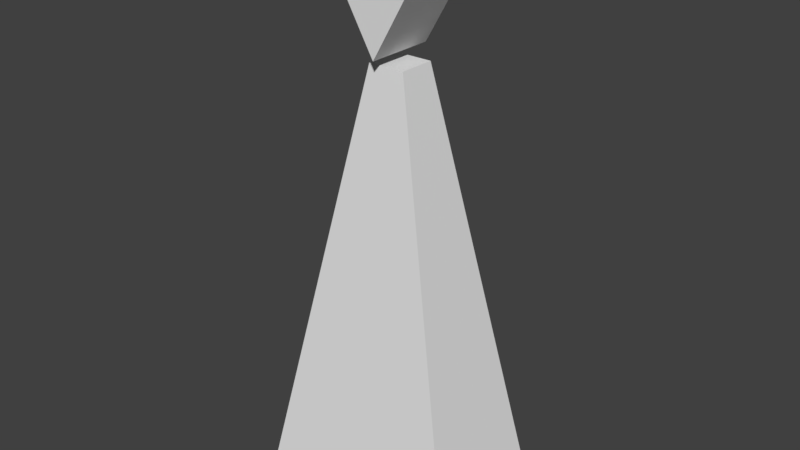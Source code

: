 # Source: triangle_downtrianglehead.blend  (saved by Blender 2.79.0; exported with 4.5.12 LTS)
import bpy
from mathutils import Matrix  # noqa: F401  (used for matrix-valued properties, if any)

bpy.ops.wm.read_factory_settings(use_empty=True)
scene = bpy.context.scene
scene.name = 'Scene'

# ---- collections
col_collection_1 = bpy.data.collections.new('Collection 1'); scene.collection.children.link(col_collection_1)

# ---- materials (node trees are filled in below, after node groups)
mat_traignlebody = bpy.data.materials.new('traignlebody')
mat_traignlebody.alpha_threshold = 0.0
mat_traignlebody.use_transparent_shadow = False
mat_traignlebody.roughness = 0.5

# ---- material node trees

# ---- world
world_world = bpy.data.worlds.new('World'); scene.world = world_world
world_world.color = (0.05088, 0.05088, 0.05088)
world_world.use_sun_shadow = False
world_world.sun_shadow_jitter_overblur = 0.0
world_world.cycles.sampling_method = 'MANUAL'

# ---- meshes
me_cube_001 = bpy.data.meshes.new('Cube.001')
me_cube_001.from_pydata([(-2.173, -1.369, -7.521), (-0.3637, -0.3637, 1.122), (-2.173, 1.369, -7.521), (-0.3637, 0.3637, 1.122), (2.173, -1.369, -7.521), (0.3637, -0.3637, 1.122), (2.173, 1.369, -7.521), (0.3637, 0.3637, 1.122)], [], [(0, 1, 3, 2), (2, 3, 7, 6), (6, 7, 5, 4), (4, 5, 1, 0), (2, 6, 4, 0), (7, 3, 1, 5)])
_uv = me_cube_001.uv_layers.new(name='UVMap')
_uv.uv.foreach_set('vector', [0.6136, 0.6768, 0.6845, 0.0, 0.7359, 0.0, 0.8068, 0.6768, 0.3068, 0.6669, 0.4345, 0.0, 0.4859, 0.0, 0.6136, 0.6669, 0.8068, 0.6768, 0.8777, 0.0, 0.9291, 0.0, 1.0, 0.6768, 0.0, 0.6669, 0.1277, 0.0, 0.1791, 0.0, 0.3068, 0.6669, 5.049e-08, 1.0, 0.0, 0.6669, 0.1932, 0.6669, 0.1932, 1.0, 0.2446, 0.6669, 0.2446, 0.7226, 0.1932, 0.7226, 0.1932, 0.6669])
me_cube_001.materials.append(mat_traignlebody)
me_cube_001.use_remesh_preserve_volume = False
me_cube_001.use_remesh_preserve_attributes = False
me_cube_001.use_mirror_vertex_groups = False
me_cube_001.update()
me_cylinder_001 = bpy.data.meshes.new('Cylinder.001')
me_cylinder_001.from_pydata([(0.0, 1.0, -1.0), (0.0, 1.0, 1.0), (0.866, -0.5, -1.0), (0.866, -0.5, 1.0), (-0.866, -0.5, -1.0), (-0.866, -0.5, 1.0)], [], [(0, 1, 3, 2), (2, 3, 5, 4), (3, 1, 5), (4, 5, 1, 0), (0, 2, 4)])
_uv = me_cylinder_001.uv_layers.new(name='UVMap')
_uv.uv.foreach_set('vector', [0.366, 0.5, 0.366, 1.0, 7.558e-08, 1.0, 0.0, 0.5, 0.366, 0.5, 0.366, 5.96e-08, 0.7321, 0.0, 0.7321, 0.5, 0.366, 0.7165, 0.683, 0.5, 0.683, 0.933, 2.015e-07, 0.5, 0.0, 2.235e-07, 0.366, 0.0, 0.366, 0.5, 1.0, 0.5, 1.0, 0.933, 0.683, 0.7165])
me_cylinder_001.use_remesh_preserve_volume = False
me_cylinder_001.use_remesh_preserve_attributes = False
me_cylinder_001.use_mirror_vertex_groups = False
me_cylinder_001.update()

# ---- objects
ob_cube_001 = bpy.data.objects.new('Cube.001', me_cube_001)
ob_cylinder = bpy.data.objects.new('Cylinder', me_cylinder_001)

# ---- transforms, parenting, visibility, modifiers, constraints
ob_cube_001.location = (0.0, 0.0, 7.521)
ob_cube_001.lineart.crease_threshold = 0.0
ob_cylinder.location = (0.0, 0.0, 10.38)
ob_cylinder.rotation_euler = (-1.571, -2.22e-16, 2.22e-16)
ob_cylinder.scale = (1.556, 1.556, 0.6846)
ob_cylinder.lineart.crease_threshold = 0.0

# ---- collection membership
col_collection_1.objects.link(ob_cube_001)
col_collection_1.objects.link(ob_cylinder)

# ---- scene / render settings (as saved in the file)
scene.frame_start = 1; scene.frame_end = 250; scene.frame_set(1)
scene.render.engine = 'BLENDER_EEVEE_NEXT'
scene.render.resolution_percentage = 50
scene.render.dither_intensity = 0.0
scene.cycles.use_denoising = False
scene.cycles.samples = 128
scene.cycles.sampling_pattern = 'TABULATED_SOBOL'
scene.cycles.use_adaptive_sampling = False
scene.cycles.use_light_tree = False
scene.cycles.blur_glossy = 0.0
scene.cycles.sample_clamp_indirect = 0.0
scene.view_settings.view_transform = 'Standard'
bpy.context.view_layer.update()

# ---- added for rendering (the .blend has no active camera and no usable light): camera, sun
cam_auto = bpy.data.cameras.new('AutoCamera')
cam_auto.lens = 50.0
cam_auto.sensor_width = 36.0
cam_auto.clip_end = 1000.0
ob_auto_camera = bpy.data.objects.new('AutoCamera', cam_auto)
scene.collection.objects.link(ob_auto_camera)
ob_auto_camera.location = (11.3659, -13.6391, 14.6724)
ob_auto_camera.rotation_euler = (1.09748, -7.21219e-08, 0.694738)
scene.camera = ob_auto_camera
light_auto_sun = bpy.data.lights.new('AutoSun', 'SUN')
light_auto_sun.energy = 3.0
light_auto_sun.angle = 0.0523599
ob_auto_sun = bpy.data.objects.new('AutoSun', light_auto_sun)
scene.collection.objects.link(ob_auto_sun)
ob_auto_sun.rotation_euler = (0.872665, 0.174533, 0.523599)
bpy.context.view_layer.update()
